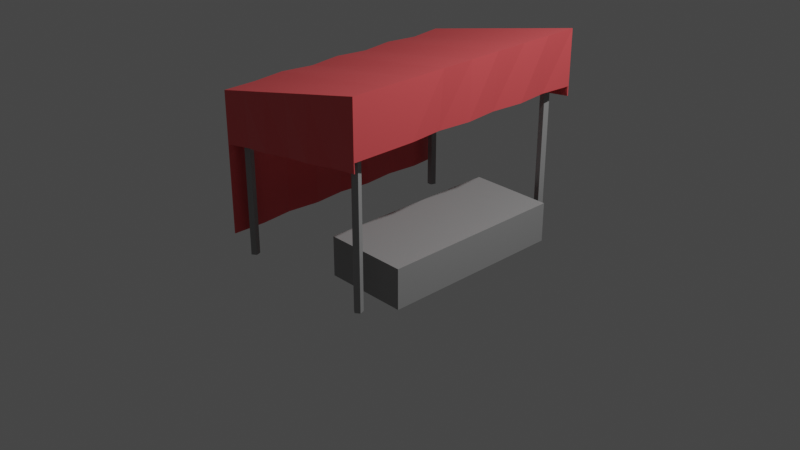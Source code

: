 # Source: rowyatai.blend  (saved by Blender 3.4.6; exported with 4.5.12 LTS)
import bpy
from mathutils import Matrix  # noqa: F401  (used for matrix-valued properties, if any)

bpy.ops.wm.read_factory_settings(use_empty=True)
scene = bpy.context.scene
scene.name = 'Scene'

# ---- collections
col_collection = bpy.data.collections.new('Collection'); scene.collection.children.link(col_collection)

# ---- materials (node trees are filled in below, after node groups)
mat_x = bpy.data.materials.new('マテリアル')
mat_x.use_transparent_shadow = False
mat_001 = bpy.data.materials.new('マテリアル.001')
mat_001.use_transparent_shadow = False

# ---- material node trees
mat_x.use_nodes = True; mat_x.node_tree.nodes.clear()
_N = mat_x.node_tree.nodes; _L = mat_x.node_tree.links
n0 = _N.new('ShaderNodeBsdfPrincipled'); n0.name = 'プリンシプルBSDF'; n0.location = (10, 300)
n0.distribution = 'GGX'
n0.subsurface_method = 'RANDOM_WALK_SKIN'
n0.inputs[0].default_value = (0.8, 0.09362, 0.1003, 1.0)
n0.inputs[3].default_value = 1.45
n0.inputs[27].default_value = (0.0, 0.0, 0.0, 1.0)
n0.inputs[28].default_value = 1.0
n1 = _N.new('ShaderNodeOutputMaterial'); n1.name = 'マテリアル出力'; n1.location = (300, 300)
_L.new(n0.outputs[0], n1.inputs[0])
n1.is_active_output = True
mat_001.use_nodes = True; mat_001.node_tree.nodes.clear()
_N = mat_001.node_tree.nodes; _L = mat_001.node_tree.links
n0 = _N.new('ShaderNodeBsdfPrincipled'); n0.name = 'プリンシプルBSDF'; n0.location = (10, 300)
n0.distribution = 'GGX'
n0.subsurface_method = 'RANDOM_WALK_SKIN'
n0.inputs[0].default_value = (0.3032, 0.3032, 0.3032, 1.0)
n0.inputs[3].default_value = 1.45
n0.inputs[27].default_value = (0.0, 0.0, 0.0, 1.0)
n0.inputs[28].default_value = 1.0
n1 = _N.new('ShaderNodeOutputMaterial'); n1.name = 'マテリアル出力'; n1.location = (300, 300)
_L.new(n0.outputs[0], n1.inputs[0])
n1.is_active_output = True

# ---- world
world_world = bpy.data.worlds.new('World'); scene.world = world_world
world_world.use_nodes = True; world_world.node_tree.nodes.clear()
_N = world_world.node_tree.nodes; _L = world_world.node_tree.links
n0 = _N.new('ShaderNodeOutputWorld'); n0.name = 'World Output'; n0.location = (300, 300)
n1 = _N.new('ShaderNodeBackground'); n1.name = 'Background'; n1.location = (10, 300)
n1.inputs[0].default_value = (0.05088, 0.05088, 0.05088, 1.0)
_L.new(n1.outputs[0], n0.inputs[0])
n0.is_active_output = True
world_world.color = (0.05088, 0.05088, 0.05088)
world_world.use_sun_shadow = False
world_world.sun_shadow_jitter_overblur = 0.0

# ---- cameras
cam_camera = bpy.data.cameras.new('Camera')
cam_camera.clip_end = 100.0
cam_camera.ortho_scale = 7.314

# ---- lights
light_light = bpy.data.lights.new('Light', 'POINT')
light_light.transmission_factor = 0.0
light_light.energy = 1000.0
light_light.shadow_soft_size = 0.1
light_light.shadow_maximum_resolution = 0.006
light_light.use_absolute_resolution = True

# ---- meshes
me_x = bpy.data.meshes.new('立方体')
me_x.from_pydata([(-1.0, 1.4, 1.499), (0.85, 1.401, 1.9), (0.8512, 1.4, 1.315), (0.8512, 1.4, 1.217), (0.8512, -1.4, 1.217), (-1.0, 1.4, 0.9452), (0.85, -1.4, 1.9), (0.85, -0.7, 1.9), (0.85, -0.35, 1.9), (0.85, 5.96e-08, 1.9), (0.85, 0.35, 1.9), (0.85, 0.7, 1.9), (0.85, 1.05, 1.9), (0.8173, 1.047, 1.315), (0.8512, 0.6932, 1.315), (0.8173, 0.3398, 1.315), (0.8512, -0.01357, 1.315), (0.8173, -0.367, 1.315), (0.8512, -0.7204, 1.315), (0.85, -1.4, 1.315), (-0.9672, 1.05, 1.488), (-1.0, 0.7, 1.499), (-0.9672, 0.35, 1.488), (-1.0, -5.96e-08, 1.499), (-0.9672, -0.35, 1.488), (-1.0, -0.7, 1.499), (-0.9672, -1.4, 1.488), (-0.9672, -1.4, 0.9452), (-1.0, -0.7, 1.49e-08), (-0.9672, -0.35, 1.49e-08), (-1.0, 5.96e-08, 1.49e-08), (-0.9672, 0.35, 1.49e-08), (-1.0, 0.7, 1.49e-08), (-0.9672, 1.05, 1.49e-08), (0.85, -1.05, 1.9), (0.8506, -1.06, 1.315), (-0.962, -1.05, 1.494), (-0.962, -1.05, 1.49e-08), (-0.9672, -1.4, 0.0), (-1.0, 1.4, 0.0), (-0.6643, -1.4, 1.557), (-0.3615, -1.4, 1.625), (-0.0586, -1.4, 1.694), (0.2443, -1.4, 1.763), (0.5471, -1.4, 1.831), (0.5481, -1.383, 1.171), (0.2451, -1.411, 1.126), (-0.058, -1.383, 1.081), (-0.3611, -1.411, 1.036), (-0.6641, -1.383, 0.9905), (0.5417, 1.401, 1.833), (0.2333, 1.401, 1.766), (-0.075, 1.4, 1.7), (-0.3833, 1.4, 1.633), (-0.6917, 1.4, 1.566), (-0.6915, 1.421, 0.9905), (-0.3829, 1.412, 1.036), (-0.0744, 1.421, 1.081), (0.2341, 1.412, 1.126), (0.5427, 1.421, 1.171)], [], [(49, 40, 26, 27), (20, 21, 11, 12), (21, 22, 10, 11), (22, 23, 9, 10), (23, 24, 8, 9), (24, 25, 7, 8), (6, 34, 44), (37, 38, 27, 26, 36), (33, 32, 21, 20), (32, 31, 22, 21), (31, 30, 23, 22), (30, 29, 24, 23), (29, 28, 25, 24), (1, 12, 13, 2), (12, 11, 14, 13), (11, 10, 15, 14), (10, 9, 16, 15), (9, 8, 17, 16), (8, 7, 18, 17), (34, 6, 19, 35), (0, 20, 54), (59, 50, 1, 2, 3), (7, 34, 35, 18), (28, 37, 36, 25), (25, 36, 34, 7), (5, 39, 33, 20, 0), (5, 0, 54, 55), (55, 54, 53, 56), (56, 53, 52, 57), (57, 52, 51, 58), (58, 51, 50, 59), (12, 1, 50), (12, 50, 51), (12, 51, 52), (20, 12, 52), (20, 52, 53), (20, 53, 54), (36, 26, 40), (36, 40, 41), (36, 41, 42), (34, 36, 42), (34, 42, 43), (34, 43, 44), (4, 19, 6, 44, 45), (45, 44, 43, 46), (46, 43, 42, 47), (47, 42, 41, 48), (48, 41, 40, 49)])
_uv = me_x.uv_layers.new(name='UVマップ')
_uv.uv.foreach_set('vector', [0.625, 0.151, 0.375, 0.1458, 0.375, 0.03125, 0.625, 0.03125, 0.125, 0.5312, 0.125, 0.5625, 0.375, 0.5625, 0.375, 0.5312, 0.125, 0.5625, 0.125, 0.5938, 0.375, 0.5938, 0.375, 0.5625, 0.125, 0.5938, 0.125, 0.625, 0.375, 0.625, 0.375, 0.5938, 0.125, 0.625, 0.125, 0.6562, 0.375, 0.6562, 0.375, 0.625, 0.125, 0.6562, 0.125, 0.6875, 0.375, 0.6875, 0.375, 0.6562, 0.375, 0.7188, 0.375, 0.7031, 0.3333, 0.7188, 0.625, 0.04688, 0.0, 0.0, 0.625, 0.03125, 0.375, 0.03125, 0.375, 0.04687, 0.625, 0.2188, 0.625, 0.1875, 0.375, 0.1875, 0.375, 0.2188, 0.625, 0.1875, 0.625, 0.1562, 0.375, 0.1562, 0.375, 0.1875, 0.625, 0.1562, 0.625, 0.125, 0.375, 0.125, 0.375, 0.1562, 0.625, 0.125, 0.625, 0.09375, 0.375, 0.09375, 0.375, 0.125, 0.625, 0.09375, 0.625, 0.0625, 0.375, 0.0625, 0.375, 0.09375, 0.375, 0.5, 0.375, 0.5312, 0.625, 0.5312, 0.625, 0.5, 0.375, 0.5312, 0.375, 0.5625, 0.625, 0.5625, 0.625, 0.5312, 0.375, 0.5625, 0.375, 0.5938, 0.625, 0.5938, 0.625, 0.5625, 0.375, 0.5938, 0.375, 0.625, 0.625, 0.625, 0.625, 0.5938, 0.375, 0.625, 0.375, 0.6562, 0.625, 0.6562, 0.625, 0.625, 0.375, 0.6562, 0.375, 0.6875, 0.625, 0.6875, 0.625, 0.6562, 0.375, 0.7031, 0.375, 0.7188, 0.625, 0.7188, 0.625, 0.7031, 0.125, 0.5, 0.125, 0.5312, 0.1667, 0.5, 0.625, 0.4583, 0.375, 0.4583, 0.375, 0.5, 0.625, 0.5, 0.625, 0.5, 0.375, 0.6875, 0.375, 0.7031, 0.625, 0.7031, 0.625, 0.6875, 0.625, 0.0625, 0.625, 0.04688, 0.375, 0.04687, 0.375, 0.0625, 0.125, 0.6875, 0.125, 0.7031, 0.375, 0.7031, 0.375, 0.6875, 0.625, 0.25, 0.0, 0.0, 0.625, 0.2188, 0.375, 0.2188, 0.375, 0.25, 0.625, 0.25, 0.375, 0.25, 0.375, 0.2917, 0.625, 0.2917, 0.625, 0.2917, 0.375, 0.2917, 0.375, 0.3333, 0.625, 0.3333, 0.625, 0.3333, 0.375, 0.3333, 0.375, 0.375, 0.625, 0.375, 0.625, 0.375, 0.375, 0.375, 0.375, 0.4167, 0.625, 0.4167, 0.625, 0.4167, 0.375, 0.4167, 0.375, 0.4583, 0.625, 0.4583, 0.375, 0.5312, 0.375, 0.5, 0.3333, 0.5, 0.375, 0.5312, 0.3333, 0.5, 0.2917, 0.5, 0.375, 0.5312, 0.2917, 0.5, 0.25, 0.5, 0.125, 0.5312, 0.375, 0.5312, 0.25, 0.5, 0.125, 0.5312, 0.25, 0.5, 0.2083, 0.5, 0.125, 0.5312, 0.2083, 0.5, 0.1667, 0.5, 0.125, 0.7031, 0.125, 0.7188, 0.1667, 0.7188, 0.125, 0.7031, 0.1667, 0.7188, 0.2083, 0.7188, 0.125, 0.7031, 0.2083, 0.7188, 0.25, 0.7188, 0.375, 0.7031, 0.125, 0.7031, 0.25, 0.7188, 0.375, 0.7031, 0.25, 0.7188, 0.2917, 0.7188, 0.375, 0.7031, 0.2917, 0.7188, 0.3333, 0.7188, 0.625, 0.75, 0.625, 0.7188, 0.375, 0.7188, 0.375, 0.6042, 0.625, 0.6302, 0.625, 0.6302, 0.375, 0.6042, 0.375, 0.4896, 0.625, 0.5104, 0.625, 0.5104, 0.375, 0.4896, 0.375, 0.375, 0.625, 0.3906, 0.625, 0.3906, 0.375, 0.375, 0.375, 0.2604, 0.625, 0.2708, 0.625, 0.2708, 0.375, 0.2604, 0.375, 0.1458, 0.625, 0.151])
me_x.materials.append(mat_x)
me_x.update()
me_x_1 = bpy.data.meshes.new('円柱')
me_x_1.from_pydata([(0.7785, 1.289, -0.2158), (0.7785, 1.289, 1.52), (0.8242, 1.256, -0.2158), (0.8242, 1.256, 1.52), (0.8067, 1.202, -0.2158), (0.8067, 1.202, 1.52), (0.7503, 1.202, -0.2158), (0.7503, 1.202, 1.52), (0.7329, 1.256, -0.2158), (0.7329, 1.256, 1.52)], [], [(0, 1, 3, 2), (2, 3, 5, 4), (4, 5, 7, 6), (3, 1, 9, 7, 5), (6, 7, 9, 8), (8, 9, 1, 0), (0, 2, 4, 6, 8)])
_uv = me_x_1.uv_layers.new(name='UVマップ')
_uv.uv.foreach_set('vector', [1.0, 0.5, 1.0, 1.0, 0.8, 1.0, 0.8, 0.5, 0.8, 0.5, 0.8, 1.0, 0.6, 1.0, 0.6, 0.5, 0.6, 0.5, 0.6, 1.0, 0.4, 1.0, 0.4, 0.5, 0.4783, 0.3242, 0.25, 0.49, 0.02175, 0.3242, 0.1089, 0.05584, 0.3911, 0.05584, 0.4, 0.5, 0.4, 1.0, 0.2, 1.0, 0.2, 0.5, 0.2, 0.5, 0.2, 1.0, 2.98e-08, 1.0, 2.98e-08, 0.5, 0.75, 0.49, 0.9783, 0.3242, 0.8911, 0.05584, 0.6089, 0.05584, 0.5217, 0.3242])
me_x_1.materials.append(mat_001)
me_x_1.update()
me_001 = bpy.data.meshes.new('立方体.001')
me_001.from_pydata([(-0.4436, -1.0, -0.2098), (-0.4436, -1.0, 0.2098), (-0.4436, 1.0, -0.2098), (-0.4436, 1.0, 0.2098), (0.4436, -1.0, -0.2098), (0.4436, -1.0, 0.2098), (0.4436, 1.0, -0.2098), (0.4436, 1.0, 0.2098)], [], [(0, 1, 3, 2), (2, 3, 7, 6), (6, 7, 5, 4), (4, 5, 1, 0), (2, 6, 4, 0), (7, 3, 1, 5)])
_uv = me_001.uv_layers.new(name='UVマップ')
_uv.uv.foreach_set('vector', [0.375, 0.0, 0.625, 0.0, 0.625, 0.25, 0.375, 0.25, 0.375, 0.25, 0.625, 0.25, 0.625, 0.5, 0.375, 0.5, 0.375, 0.5, 0.625, 0.5, 0.625, 0.75, 0.375, 0.75, 0.375, 0.75, 0.625, 0.75, 0.625, 1.0, 0.375, 1.0, 0.125, 0.5, 0.375, 0.5, 0.375, 0.75, 0.125, 0.75, 0.625, 0.5, 0.875, 0.5, 0.875, 0.75, 0.625, 0.75])
me_001.materials.append(mat_001)
me_001.update()

# ---- objects
ob_light = bpy.data.objects.new('Light', light_light)
ob_camera = bpy.data.objects.new('Camera', cam_camera)
ob_x = bpy.data.objects.new('立方体', me_x)
ob_x_1 = bpy.data.objects.new('円柱', me_x_1)
ob_001 = bpy.data.objects.new('立方体.001', me_001)

# ---- transforms, parenting, visibility, modifiers, constraints
ob_light.location = (4.076, 1.005, 5.904)
ob_light.rotation_euler = (0.6503, 0.05522, 1.866)
ob_light.lock_rotations_4d = False
ob_light.empty_display_type = 'ARROWS'
ob_light.color = (0.0, 0.0, 0.0, 0.0)
ob_light.lineart.crease_threshold = 0.0
ob_camera.location = (7.359, -6.926, 4.958)
ob_camera.rotation_euler = (1.109, 0.0, 0.8149)
ob_camera.lock_rotations_4d = False
ob_camera.empty_display_type = 'ARROWS'
ob_camera.color = (0.0, 0.0, 0.0, 0.0)
ob_camera.display_type = 'WIRE'
ob_camera.lineart.crease_threshold = 0.0
ob_x.location = (0.08934, 0.0, 0.0)
_m = ob_x.modifiers.new('ソリッド化', 'SOLIDIFY')
ob_x_1.location = (0.0, 0.0, -0.02532)
_m = ob_x_1.modifiers.new('ミラー', 'MIRROR')
_m.use_axis = (True, True, False)
ob_001.location = (0.6031, 0.0, 0.0)

# ---- collection membership
col_collection.objects.link(ob_light)
col_collection.objects.link(ob_camera)
col_collection.objects.link(ob_x)
col_collection.objects.link(ob_x_1)
col_collection.objects.link(ob_001)

# ---- scene / render settings (as saved in the file)
scene.camera = ob_camera
scene.frame_start = 1; scene.frame_end = 250; scene.frame_set(1)
scene.render.engine = 'BLENDER_EEVEE_NEXT'
scene.cycles.sampling_pattern = 'TABULATED_SOBOL'
scene.cycles.use_light_tree = False
scene.view_settings.view_transform = 'Filmic'
bpy.context.view_layer.update()
